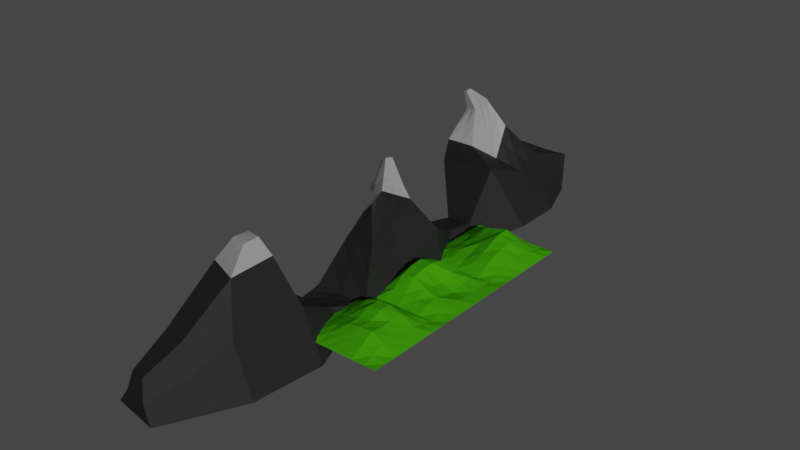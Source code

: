 # Source: hills.blend  (saved by Blender 3.0.42; exported with 4.5.12 LTS)
import bpy
from mathutils import Matrix  # noqa: F401  (used for matrix-valued properties, if any)

bpy.ops.wm.read_factory_settings(use_empty=True)
scene = bpy.context.scene
scene.name = 'Scene'

# ---- collections
col_collection = bpy.data.collections.new('Collection'); scene.collection.children.link(col_collection)

# ---- materials (node trees are filled in below, after node groups)
mat_material_001 = bpy.data.materials.new('Material.001')
mat_material_001.use_transparent_shadow = False
mat_material_001.preview_render_type = 'CUBE'
mat_material_001.diffuse_color = (0.1283, 0.8, 0.01011, 1.0)
mat_mountain = bpy.data.materials.new('Mountain')
mat_mountain.use_transparent_shadow = False
mat_snow = bpy.data.materials.new('Snow')
mat_snow.use_transparent_shadow = False

# ---- material node trees
mat_mountain.use_nodes = True; mat_mountain.node_tree.nodes.clear()
_N = mat_mountain.node_tree.nodes; _L = mat_mountain.node_tree.links
n0 = _N.new('ShaderNodeBsdfPrincipled'); n0.name = 'Principled BSDF'; n0.location = (10, 300)
n0.distribution = 'GGX'
n0.subsurface_method = 'RANDOM_WALK_SKIN'
n0.inputs[0].default_value = (0.03854, 0.03854, 0.03854, 1.0)
n0.inputs[2].default_value = 0.6543
n0.inputs[3].default_value = 1.45
n0.inputs[13].default_value = 0.4228
n0.inputs[27].default_value = (0.0, 0.0, 0.0, 1.0)
n0.inputs[28].default_value = 1.0
n1 = _N.new('ShaderNodeOutputMaterial'); n1.name = 'Material Output'; n1.location = (300, 300)
_L.new(n0.outputs[0], n1.inputs[0])
n1.is_active_output = True
mat_snow.use_nodes = True; mat_snow.node_tree.nodes.clear()
_N = mat_snow.node_tree.nodes; _L = mat_snow.node_tree.links
n0 = _N.new('ShaderNodeBsdfPrincipled'); n0.name = 'Principled BSDF'; n0.location = (10, 300)
n0.distribution = 'GGX'
n0.subsurface_method = 'RANDOM_WALK_SKIN'
n0.inputs[3].default_value = 1.45
n0.inputs[27].default_value = (0.0, 0.0, 0.0, 1.0)
n0.inputs[28].default_value = 1.0
n1 = _N.new('ShaderNodeOutputMaterial'); n1.name = 'Material Output'; n1.location = (300, 300)
_L.new(n0.outputs[0], n1.inputs[0])
n1.is_active_output = True

# ---- world
world_world = bpy.data.worlds.new('World'); scene.world = world_world
world_world.use_nodes = True; world_world.node_tree.nodes.clear()
_N = world_world.node_tree.nodes; _L = world_world.node_tree.links
n0 = _N.new('ShaderNodeOutputWorld'); n0.name = 'World Output'; n0.location = (300, 300)
n1 = _N.new('ShaderNodeBackground'); n1.name = 'Background'; n1.location = (10, 300)
n1.inputs[0].default_value = (0.05088, 0.05088, 0.05088, 1.0)
_L.new(n1.outputs[0], n0.inputs[0])
n0.is_active_output = True
world_world.color = (0.05088, 0.05088, 0.05088)
world_world.use_sun_shadow = False
world_world.sun_shadow_jitter_overblur = 0.0

# ---- lights
light_sun_001 = bpy.data.lights.new('Sun.001', 'SUN')
light_sun_001.transmission_factor = 0.0
light_sun_001.energy = 1.0
light_sun_001.shadow_soft_size = 0.125

# ---- meshes
me_landscape_036 = bpy.data.meshes.new('Landscape.036')
me_landscape_036.from_pydata([(-1.0, -1.0, 0.0), (-1.0, -0.7143, 0.0), (-1.0, -0.4286, 0.0), (-1.0, -0.1429, 0.0), (-1.0, 0.1429, 0.0), (-1.0, 0.4286, 0.0), (-1.0, 0.7143, 0.0), (-1.0, 1.0, 0.0), (-0.7143, -1.0, 0.0), (-0.7143, -0.7143, 0.03232), (-0.7143, -0.4286, 0.06978), (-0.7143, -0.1429, 0.08643), (-0.7143, 0.1429, 0.1198), (-0.7143, 0.4286, 0.1341), (-0.7143, 0.7143, 0.06316), (-0.7143, 1.0, 0.0), (-0.4286, -1.0, 0.0), (-0.4286, -0.7143, 0.08958), (-0.4286, -0.4286, 0.1685), (-0.4286, -0.1429, 0.2031), (-0.4286, 0.1429, 0.269), (-0.4286, 0.4286, 0.3178), (-0.4286, 0.7143, 0.1772), (-0.4286, 1.0, 0.0), (-0.1429, -1.0, 0.0), (-0.1429, -0.7143, 0.1301), (-0.1429, -0.4286, 0.2807), (-0.1429, -0.1429, 0.2936), (-0.1429, 0.1429, 0.4097), (-0.1429, 0.4286, 0.4034), (-0.1429, 0.7143, 0.2092), (-0.1429, 1.0, 0.0), (0.1429, -1.0, 0.0), (0.1429, -0.7143, 0.1552), (0.1429, -0.4286, 0.3279), (0.1429, -0.1429, 0.3134), (0.1429, 0.1429, 0.4226), (0.1429, 0.4286, 0.4097), (0.1429, 0.7143, 0.1862), (0.1429, 1.0, 0.0), (0.4286, -1.0, 0.0), (0.4286, -0.7143, 0.1681), (0.4286, -0.4286, 0.3413), (0.4286, -0.1429, 0.2966), (0.4286, 0.1429, 0.3025), (0.4286, 0.4286, 0.3272), (0.4286, 0.7143, 0.1456), (0.4286, 1.0, 0.0), (0.7143, -1.0, 0.0), (0.7143, -0.7143, 0.07504), (0.7143, -0.4286, 0.1763), (0.7143, -0.1429, 0.1609), (0.7143, 0.1429, 0.1431), (0.7143, 0.4286, 0.1418), (0.7143, 0.7143, 0.05642), (0.7143, 1.0, 0.0), (1.0, -1.0, 0.0), (1.0, -0.7143, 0.0), (1.0, -0.4286, 0.0), (1.0, -0.1429, 0.0), (1.0, 0.1429, 0.0), (1.0, 0.4286, 0.0), (1.0, 0.7143, 0.0), (1.0, 1.0, 0.0)], [], [(8, 9, 0), (9, 1, 0), (9, 10, 1), (10, 2, 1), (10, 11, 2), (11, 3, 2), (11, 12, 3), (12, 4, 3), (12, 13, 4), (13, 5, 4), (13, 14, 5), (14, 6, 5), (14, 15, 6), (15, 7, 6), (16, 17, 8), (17, 9, 8), (17, 18, 9), (18, 10, 9), (18, 19, 10), (19, 11, 10), (19, 20, 11), (20, 12, 11), (20, 21, 12), (21, 13, 12), (21, 22, 13), (22, 14, 13), (22, 23, 14), (23, 15, 14), (24, 25, 16), (25, 17, 16), (25, 26, 17), (26, 18, 17), (26, 27, 18), (27, 19, 18), (27, 28, 19), (28, 20, 19), (28, 29, 20), (29, 21, 20), (29, 30, 21), (30, 22, 21), (30, 31, 22), (31, 23, 22), (32, 33, 24), (33, 25, 24), (33, 34, 25), (34, 26, 25), (34, 35, 26), (35, 27, 26), (35, 36, 27), (36, 28, 27), (36, 37, 28), (37, 29, 28), (37, 38, 29), (38, 30, 29), (38, 39, 30), (39, 31, 30), (40, 41, 32), (41, 33, 32), (41, 42, 33), (42, 34, 33), (42, 43, 34), (43, 35, 34), (43, 44, 35), (44, 36, 35), (44, 45, 36), (45, 37, 36), (45, 46, 37), (46, 38, 37), (46, 47, 38), (47, 39, 38), (48, 49, 40), (49, 41, 40), (49, 50, 41), (50, 42, 41), (50, 51, 42), (51, 43, 42), (51, 52, 43), (52, 44, 43), (52, 53, 44), (53, 45, 44), (53, 54, 45), (54, 46, 45), (54, 55, 46), (55, 47, 46), (56, 57, 48), (57, 49, 48), (57, 58, 49), (58, 50, 49), (58, 59, 50), (59, 51, 50), (59, 60, 51), (60, 52, 51), (60, 61, 52), (61, 53, 52), (61, 62, 53), (62, 54, 53), (62, 63, 54), (63, 55, 54)])
_uv = me_landscape_036.uv_layers.new(name='UVMap')
_uv.uv.foreach_set('vector', [0.148, 0.00169, 0.1464, 0.1429, 0.007632, 0.0001367, 0.1464, 0.1429, 0.005192, 0.1405, 0.007632, 0.0001367, 0.1464, 0.1429, 0.1456, 0.2839, 0.005192, 0.1405, 0.1456, 0.2839, 0.001922, 0.2809, 0.005192, 0.1405, 0.1456, 0.2839, 0.1445, 0.4218, 0.001922, 0.2809, 0.1445, 0.4218, 9.931e-05, 0.421, 0.001922, 0.2809, 0.1445, 0.4218, 0.1488, 0.5589, 9.931e-05, 0.421, 0.1488, 0.5589, 0.000456, 0.5603, 9.931e-05, 0.421, 0.1488, 0.5589, 0.1546, 0.6945, 0.000456, 0.5603, 0.1546, 0.6945, 0.003843, 0.6983, 0.000456, 0.5603, 0.1546, 0.6945, 0.1464, 0.8349, 0.003843, 0.6983, 0.1464, 0.8349, 0.005152, 0.8354, 0.003843, 0.6983, 0.1464, 0.8349, 0.1397, 0.9757, 0.005152, 0.8354, 0.1397, 0.9757, 0.002303, 0.9728, 0.005152, 0.8354, 0.2884, 0.0007969, 0.2891, 0.1477, 0.148, 0.00169, 0.2891, 0.1477, 0.1464, 0.1429, 0.148, 0.00169, 0.2891, 0.1477, 0.2909, 0.2908, 0.1464, 0.1429, 0.2909, 0.2908, 0.1456, 0.2839, 0.1464, 0.1429, 0.2909, 0.2908, 0.2904, 0.4254, 0.1456, 0.2839, 0.2904, 0.4254, 0.1445, 0.4218, 0.1456, 0.2839, 0.2904, 0.4254, 0.2977, 0.5599, 0.1445, 0.4218, 0.2977, 0.5599, 0.1488, 0.5589, 0.1445, 0.4218, 0.2977, 0.5599, 0.3073, 0.6865, 0.1488, 0.5589, 0.3073, 0.6865, 0.1546, 0.6945, 0.1488, 0.5589, 0.3073, 0.6865, 0.2909, 0.826, 0.1546, 0.6945, 0.2909, 0.826, 0.1464, 0.8349, 0.1546, 0.6945, 0.2909, 0.826, 0.2758, 0.9827, 0.1464, 0.8349, 0.2758, 0.9827, 0.1397, 0.9757, 0.1464, 0.8349, 0.4291, 9.931e-05, 0.4285, 0.152, 0.2884, 0.0007969, 0.4285, 0.152, 0.2891, 0.1477, 0.2884, 0.0007969, 0.4285, 0.152, 0.4327, 0.302, 0.2891, 0.1477, 0.4327, 0.302, 0.2909, 0.2908, 0.2891, 0.1477, 0.4327, 0.302, 0.4281, 0.4306, 0.2909, 0.2908, 0.4281, 0.4306, 0.2904, 0.4254, 0.2909, 0.2908, 0.4281, 0.4306, 0.4341, 0.5644, 0.2904, 0.4254, 0.4341, 0.5644, 0.2977, 0.5599, 0.2904, 0.4254, 0.4341, 0.5644, 0.4314, 0.6814, 0.2977, 0.5599, 0.4314, 0.6814, 0.3073, 0.6865, 0.2977, 0.5599, 0.4314, 0.6814, 0.4218, 0.8291, 0.3073, 0.6865, 0.4218, 0.8291, 0.2909, 0.826, 0.3073, 0.6865, 0.4218, 0.8291, 0.4122, 0.9942, 0.2909, 0.826, 0.4122, 0.9942, 0.2758, 0.9827, 0.2909, 0.826, 0.5688, 0.003129, 0.5632, 0.1579, 0.4291, 9.931e-05, 0.5632, 0.1579, 0.4285, 0.152, 0.4291, 9.931e-05, 0.5632, 0.1579, 0.5609, 0.3087, 0.4285, 0.152, 0.5609, 0.3087, 0.4327, 0.302, 0.4285, 0.152, 0.5609, 0.3087, 0.5573, 0.4347, 0.4327, 0.302, 0.5573, 0.4347, 0.4281, 0.4306, 0.4327, 0.302, 0.5573, 0.4347, 0.5512, 0.565, 0.4281, 0.4306, 0.5512, 0.565, 0.4341, 0.5644, 0.4281, 0.4306, 0.5512, 0.565, 0.5479, 0.6818, 0.4341, 0.5644, 0.5479, 0.6818, 0.4314, 0.6814, 0.4341, 0.5644, 0.5479, 0.6818, 0.5517, 0.8383, 0.4314, 0.6814, 0.5517, 0.8383, 0.4218, 0.8291, 0.4314, 0.6814, 0.5517, 0.8383, 0.5503, 0.9999, 0.4218, 0.8291, 0.5503, 0.9999, 0.4122, 0.9942, 0.4218, 0.8291, 0.7071, 0.01136, 0.6961, 0.1675, 0.5688, 0.003129, 0.6961, 0.1675, 0.5632, 0.1579, 0.5688, 0.003129, 0.6961, 0.1675, 0.6816, 0.3113, 0.5632, 0.1579, 0.6816, 0.3113, 0.5609, 0.3087, 0.5632, 0.1579, 0.6816, 0.3113, 0.6851, 0.436, 0.5609, 0.3087, 0.6851, 0.436, 0.5573, 0.4347, 0.5609, 0.3087, 0.6851, 0.436, 0.6833, 0.5637, 0.5573, 0.4347, 0.6833, 0.5637, 0.5512, 0.565, 0.5573, 0.4347, 0.6833, 0.5637, 0.6725, 0.689, 0.5512, 0.565, 0.6725, 0.689, 0.5479, 0.6818, 0.5512, 0.565, 0.6725, 0.689, 0.6867, 0.8431, 0.5479, 0.6818, 0.6867, 0.8431, 0.5517, 0.8383, 0.5479, 0.6818, 0.6867, 0.8431, 0.6909, 0.9988, 0.5517, 0.8383, 0.6909, 0.9988, 0.5503, 0.9999, 0.5517, 0.8383, 0.844, 0.01821, 0.8372, 0.1603, 0.7071, 0.01136, 0.8372, 0.1603, 0.6961, 0.1675, 0.7071, 0.01136, 0.8372, 0.1603, 0.8241, 0.302, 0.6961, 0.1675, 0.8241, 0.302, 0.6816, 0.3113, 0.6961, 0.1675, 0.8241, 0.302, 0.8306, 0.4356, 0.6816, 0.3113, 0.8306, 0.4356, 0.6851, 0.436, 0.6816, 0.3113, 0.8306, 0.4356, 0.8332, 0.5691, 0.6851, 0.436, 0.8332, 0.5691, 0.6833, 0.5637, 0.6851, 0.436, 0.8332, 0.5691, 0.8273, 0.7044, 0.6833, 0.5637, 0.8273, 0.7044, 0.6725, 0.689, 0.6833, 0.5637, 0.8273, 0.7044, 0.8323, 0.8502, 0.6725, 0.689, 0.8323, 0.8502, 0.6867, 0.8431, 0.6725, 0.689, 0.8323, 0.8502, 0.8324, 0.9938, 0.6867, 0.8431, 0.8324, 0.9938, 0.6909, 0.9988, 0.6867, 0.8431, 0.9816, 0.02038, 0.9795, 0.1581, 0.844, 0.01821, 0.9795, 0.1581, 0.8372, 0.1603, 0.844, 0.01821, 0.9795, 0.1581, 0.982, 0.295, 0.8372, 0.1603, 0.982, 0.295, 0.8241, 0.302, 0.8372, 0.1603, 0.982, 0.295, 0.9865, 0.4333, 0.8241, 0.302, 0.9865, 0.4333, 0.8306, 0.4356, 0.8241, 0.302, 0.9865, 0.4333, 0.9865, 0.5719, 0.8306, 0.4356, 0.9865, 0.5719, 0.8332, 0.5691, 0.8306, 0.4356, 0.9865, 0.5719, 0.9826, 0.7118, 0.8332, 0.5691, 0.9826, 0.7118, 0.8273, 0.7044, 0.8332, 0.5691, 0.9826, 0.7118, 0.9756, 0.8527, 0.8273, 0.7044, 0.9756, 0.8527, 0.8323, 0.8502, 0.8273, 0.7044, 0.9756, 0.8527, 0.9732, 0.9935, 0.8323, 0.8502, 0.9732, 0.9935, 0.8324, 0.9938, 0.8323, 0.8502])
me_landscape_036.materials.append(mat_material_001)
me_landscape_036.use_remesh_fix_poles = True
me_landscape_036.use_remesh_preserve_attributes = False
me_landscape_036.update()
me_landscape_037 = bpy.data.meshes.new('Landscape.037')
me_landscape_037.from_pydata([(-1.0, -1.0, 0.0), (-1.0, -0.7143, 0.0), (-1.0, -0.4286, 0.0), (-1.0, -0.1429, 0.0), (-1.0, 0.1429, 0.0), (-1.0, 0.4286, 0.0), (-1.0, 0.7143, 0.0), (-1.0, 1.0, 0.0), (-0.7143, -1.0, 0.0), (-0.7143, -0.7143, 0.07224), (-0.7143, -0.4286, 0.1724), (-0.7143, -0.1429, 0.1707), (-0.7143, 0.1429, 0.1918), (-0.7143, 0.4286, 0.2485), (-0.7143, 0.7143, 0.0743), (-0.7143, 1.0, 0.0), (-0.4286, -1.0, 0.0), (-0.4286, -0.7143, 0.1953), (-0.4286, -0.4286, 0.4166), (-0.4286, -0.1429, 0.5015), (-0.4286, 0.1429, 0.5177), (-0.4286, 0.4286, 0.3999), (-0.4286, 0.7143, 0.1759), (-0.4286, 1.0, 0.0), (-0.1429, -1.0, 0.0), (-0.1429, -0.7143, 0.1896), (-0.1429, -0.4286, 0.4423), (-0.1429, -0.1429, 0.5091), (-0.1429, 0.1429, 0.5197), (-0.1429, 0.4286, 0.4422), (-0.1429, 0.7143, 0.1903), (-0.1429, 1.0, 0.0), (0.1429, -1.0, 0.0), (0.1429, -0.7143, 0.1435), (0.1429, -0.4286, 0.2869), (0.1429, -0.1429, 0.2082), (0.1429, 0.1429, 0.158), (0.1429, 0.4286, 0.2854), (0.1429, 0.7143, 0.1903), (0.1429, 1.0, 0.0), (0.4286, -1.0, 0.0), (0.4286, -0.7143, 0.1426), (0.4286, -0.4286, 0.1868), (0.4286, -0.1429, 0.09697), (0.4286, 0.1429, 0.03575), (0.4286, 0.4286, 0.1034), (0.4286, 0.7143, 0.1215), (0.4286, 1.0, 0.0), (0.7143, -1.0, 0.0), (0.7143, -0.7143, 0.05709), (0.7143, -0.4286, 0.1052), (0.7143, -0.1429, 0.1045), (0.7143, 0.1429, 0.04343), (0.7143, 0.4286, 0.03285), (0.7143, 0.7143, 0.03697), (0.7143, 1.0, 0.0), (1.0, -1.0, 0.0), (1.0, -0.7143, 0.0), (1.0, -0.4286, 0.0), (1.0, -0.1429, 0.0), (1.0, 0.1429, 0.0), (1.0, 0.4286, 0.0), (1.0, 0.7143, 0.0), (1.0, 1.0, 0.0)], [], [(8, 9, 0), (9, 1, 0), (9, 10, 1), (10, 2, 1), (10, 11, 2), (11, 3, 2), (11, 12, 3), (12, 4, 3), (12, 13, 4), (13, 5, 4), (13, 14, 5), (14, 6, 5), (14, 15, 6), (15, 7, 6), (16, 17, 8), (17, 9, 8), (17, 18, 9), (18, 10, 9), (18, 19, 10), (19, 11, 10), (19, 20, 11), (20, 12, 11), (20, 21, 12), (21, 13, 12), (21, 22, 13), (22, 14, 13), (22, 23, 14), (23, 15, 14), (24, 25, 16), (25, 17, 16), (25, 26, 17), (26, 18, 17), (26, 27, 18), (27, 19, 18), (27, 28, 19), (28, 20, 19), (28, 29, 20), (29, 21, 20), (29, 30, 21), (30, 22, 21), (30, 31, 22), (31, 23, 22), (32, 33, 24), (33, 25, 24), (33, 34, 25), (34, 26, 25), (34, 35, 26), (35, 27, 26), (35, 36, 27), (36, 28, 27), (36, 37, 28), (37, 29, 28), (37, 38, 29), (38, 30, 29), (38, 39, 30), (39, 31, 30), (40, 41, 32), (41, 33, 32), (41, 42, 33), (42, 34, 33), (42, 43, 34), (43, 35, 34), (43, 44, 35), (44, 36, 35), (44, 45, 36), (45, 37, 36), (45, 46, 37), (46, 38, 37), (46, 47, 38), (47, 39, 38), (48, 49, 40), (49, 41, 40), (49, 50, 41), (50, 42, 41), (50, 51, 42), (51, 43, 42), (51, 52, 43), (52, 44, 43), (52, 53, 44), (53, 45, 44), (53, 54, 45), (54, 46, 45), (54, 55, 46), (55, 47, 46), (56, 57, 48), (57, 49, 48), (57, 58, 49), (58, 50, 49), (58, 59, 50), (59, 51, 50), (59, 60, 51), (60, 52, 51), (60, 61, 52), (61, 53, 52), (61, 62, 53), (62, 54, 53), (62, 63, 54), (63, 55, 54)])
_uv = me_landscape_037.uv_layers.new(name='UVMap')
_uv.uv.foreach_set('vector', [0.1685, 0.004228, 0.1643, 0.1478, 0.02871, 0.0001323, 0.1643, 0.1478, 0.0204, 0.1396, 0.02871, 0.0001323, 0.1643, 0.1478, 0.1668, 0.2934, 0.0204, 0.1396, 0.1668, 0.2934, 0.006801, 0.2798, 0.0204, 0.1396, 0.1668, 0.2934, 0.1548, 0.4227, 0.006801, 0.2798, 0.1548, 0.4227, 9.861e-05, 0.42, 0.006801, 0.2798, 0.1548, 0.4227, 0.1614, 0.5483, 9.861e-05, 0.42, 0.1614, 0.5483, 0.004078, 0.5573, 9.861e-05, 0.42, 0.1614, 0.5483, 0.1855, 0.6717, 0.004078, 0.5573, 0.1855, 0.6717, 0.01646, 0.6924, 0.004078, 0.5573, 0.1855, 0.6717, 0.163, 0.8214, 0.01646, 0.6924, 0.163, 0.8214, 0.0224, 0.8271, 0.01646, 0.6924, 0.163, 0.8214, 0.16, 0.9627, 0.0224, 0.8271, 0.16, 0.9627, 0.02338, 0.9637, 0.0224, 0.8271, 0.3085, 9.861e-05, 0.313, 0.1652, 0.1685, 0.004228, 0.313, 0.1652, 0.1643, 0.1478, 0.1685, 0.004228, 0.313, 0.1652, 0.3277, 0.3209, 0.1643, 0.1478, 0.3277, 0.3209, 0.1668, 0.2934, 0.1643, 0.1478, 0.3277, 0.3209, 0.3309, 0.4344, 0.1668, 0.2934, 0.3309, 0.4344, 0.1548, 0.4227, 0.1668, 0.2934, 0.3309, 0.4344, 0.3304, 0.5388, 0.1548, 0.4227, 0.3304, 0.5388, 0.1614, 0.5483, 0.1548, 0.4227, 0.3304, 0.5388, 0.3183, 0.6544, 0.1614, 0.5483, 0.3183, 0.6544, 0.1855, 0.6717, 0.1614, 0.5483, 0.3183, 0.6544, 0.3046, 0.8097, 0.1855, 0.6717, 0.3046, 0.8097, 0.163, 0.8214, 0.1855, 0.6717, 0.3046, 0.8097, 0.2959, 0.9665, 0.163, 0.8214, 0.2959, 0.9665, 0.16, 0.9627, 0.163, 0.8214, 0.4463, 0.0004169, 0.4454, 0.1616, 0.3085, 9.861e-05, 0.4454, 0.1616, 0.313, 0.1652, 0.3085, 9.861e-05, 0.4454, 0.1616, 0.4402, 0.3221, 0.313, 0.1652, 0.4402, 0.3221, 0.3277, 0.3209, 0.313, 0.1652, 0.4402, 0.3221, 0.436, 0.4338, 0.3277, 0.3209, 0.436, 0.4338, 0.3309, 0.4344, 0.3277, 0.3209, 0.436, 0.4338, 0.4335, 0.5393, 0.3309, 0.4344, 0.4335, 0.5393, 0.3304, 0.5388, 0.3309, 0.4344, 0.4335, 0.5393, 0.4331, 0.6503, 0.3304, 0.5388, 0.4331, 0.6503, 0.3183, 0.6544, 0.3304, 0.5388, 0.4331, 0.6503, 0.4347, 0.8111, 0.3183, 0.6544, 0.4347, 0.8111, 0.3046, 0.8097, 0.3183, 0.6544, 0.4347, 0.8111, 0.433, 0.9727, 0.3046, 0.8097, 0.433, 0.9727, 0.2959, 0.9665, 0.3046, 0.8097, 0.5818, 0.003046, 0.5789, 0.154, 0.4463, 0.0004169, 0.5789, 0.154, 0.4454, 0.1616, 0.4463, 0.0004169, 0.5789, 0.154, 0.5737, 0.3002, 0.4454, 0.1616, 0.5737, 0.3002, 0.4402, 0.3221, 0.4454, 0.1616, 0.5737, 0.3002, 0.5985, 0.4267, 0.4402, 0.3221, 0.5985, 0.4267, 0.436, 0.4338, 0.4402, 0.3221, 0.5985, 0.4267, 0.6085, 0.5441, 0.436, 0.4338, 0.6085, 0.5441, 0.4335, 0.5393, 0.436, 0.4338, 0.6085, 0.5441, 0.5673, 0.6681, 0.4335, 0.5393, 0.5673, 0.6681, 0.4331, 0.6503, 0.4335, 0.5393, 0.5673, 0.6681, 0.5683, 0.8063, 0.4331, 0.6503, 0.5683, 0.8063, 0.4347, 0.8111, 0.4331, 0.6503, 0.5683, 0.8063, 0.5732, 0.9721, 0.4347, 0.8111, 0.5732, 0.9721, 0.433, 0.9727, 0.4347, 0.8111, 0.7171, 0.007185, 0.7112, 0.1556, 0.5818, 0.003046, 0.7112, 0.1556, 0.5789, 0.154, 0.5818, 0.003046, 0.7112, 0.1556, 0.7117, 0.2897, 0.5789, 0.154, 0.7117, 0.2897, 0.5737, 0.3002, 0.5789, 0.154, 0.7117, 0.2897, 0.7291, 0.4231, 0.5737, 0.3002, 0.7291, 0.4231, 0.5985, 0.4267, 0.5737, 0.3002, 0.7291, 0.4231, 0.7358, 0.5477, 0.5985, 0.4267, 0.7358, 0.5477, 0.6085, 0.5441, 0.5985, 0.4267, 0.7358, 0.5477, 0.7209, 0.6783, 0.6085, 0.5441, 0.7209, 0.6783, 0.5673, 0.6681, 0.6085, 0.5441, 0.7209, 0.6783, 0.7095, 0.8147, 0.5673, 0.6681, 0.7095, 0.8147, 0.5683, 0.8063, 0.5673, 0.6681, 0.7095, 0.8147, 0.7135, 0.9668, 0.5683, 0.8063, 0.7135, 0.9668, 0.5732, 0.9721, 0.5683, 0.8063, 0.851, 0.008789, 0.8498, 0.1461, 0.7171, 0.007185, 0.8498, 0.1461, 0.7112, 0.1556, 0.7171, 0.007185, 0.8498, 0.1461, 0.85, 0.2821, 0.7112, 0.1556, 0.85, 0.2821, 0.7117, 0.2897, 0.7112, 0.1556, 0.85, 0.2821, 0.8558, 0.4128, 0.7117, 0.2897, 0.8558, 0.4128, 0.7291, 0.4231, 0.7117, 0.2897, 0.8558, 0.4128, 0.8629, 0.5467, 0.7291, 0.4231, 0.8629, 0.5467, 0.7358, 0.5477, 0.7291, 0.4231, 0.8629, 0.5467, 0.8605, 0.6829, 0.7358, 0.5477, 0.8605, 0.6829, 0.7209, 0.6783, 0.7358, 0.5477, 0.8605, 0.6829, 0.8556, 0.822, 0.7209, 0.6783, 0.8556, 0.822, 0.7095, 0.8147, 0.7209, 0.6783, 0.8556, 0.822, 0.8536, 0.9633, 0.7095, 0.8147, 0.8536, 0.9633, 0.7135, 0.9668, 0.7095, 0.8147, 0.9854, 0.007153, 0.987, 0.1416, 0.851, 0.008789, 0.987, 0.1416, 0.8498, 0.1461, 0.851, 0.008789, 0.987, 0.1416, 0.9919, 0.2754, 0.8498, 0.1461, 0.9919, 0.2754, 0.85, 0.2821, 0.8498, 0.1461, 0.9919, 0.2754, 0.9976, 0.4093, 0.85, 0.2821, 0.9976, 0.4093, 0.8558, 0.4128, 0.85, 0.2821, 0.9976, 0.4093, 0.9999, 0.5458, 0.8558, 0.4128, 0.9999, 0.5458, 0.8629, 0.5467, 0.8558, 0.4128, 0.9999, 0.5458, 0.9999, 0.6853, 0.8629, 0.5467, 0.9999, 0.6853, 0.8605, 0.6829, 0.8629, 0.5467, 0.9999, 0.6853, 0.9968, 0.8256, 0.8605, 0.6829, 0.9968, 0.8256, 0.8556, 0.822, 0.8605, 0.6829, 0.9968, 0.8256, 0.9935, 0.9654, 0.8556, 0.822, 0.9935, 0.9654, 0.8536, 0.9633, 0.8556, 0.822])
me_landscape_037.materials.append(mat_material_001)
me_landscape_037.use_remesh_fix_poles = True
me_landscape_037.use_remesh_preserve_attributes = False
me_landscape_037.update()
me_landscape_038 = bpy.data.meshes.new('Landscape.038')
me_landscape_038.from_pydata([(-1.0, -1.0, 0.0), (-1.0, -0.7143, 0.0), (-1.0, -0.4286, 0.0), (-1.0, -0.1429, 0.0), (-1.0, 0.1429, 0.0), (-1.0, 0.4286, 0.0), (-1.0, 0.7143, 0.0), (-1.0, 1.0, 0.0), (-0.7143, -1.0, 0.0), (-0.7143, -0.7143, 0.04431), (-0.7143, -0.4286, 0.08997), (-0.7143, -0.1429, 0.07394), (-0.7143, 0.1429, 0.08832), (-0.7143, 0.4286, 0.1259), (-0.7143, 0.7143, 0.07996), (-0.7143, 1.0, 0.0), (-0.4286, -1.0, 0.0), (-0.4286, -0.7143, 0.1074), (-0.4286, -0.4286, 0.1743), (-0.4286, -0.1429, 0.1693), (-0.4286, 0.1429, 0.2415), (-0.4286, 0.4286, 0.3324), (-0.4286, 0.7143, 0.2074), (-0.4286, 1.0, 0.0), (-0.1429, -1.0, 0.0), (-0.1429, -0.7143, 0.1204), (-0.1429, -0.4286, 0.1869), (-0.1429, -0.1429, 0.3017), (-0.1429, 0.1429, 0.3462), (-0.1429, 0.4286, 0.4172), (-0.1429, 0.7143, 0.233), (-0.1429, 1.0, 0.0), (0.1429, -1.0, 0.0), (0.1429, -0.7143, 0.1762), (0.1429, -0.4286, 0.2797), (0.1429, -0.1429, 0.3953), (0.1429, 0.1429, 0.4842), (0.1429, 0.4286, 0.4841), (0.1429, 0.7143, 0.2369), (0.1429, 1.0, 0.0), (0.4286, -1.0, 0.0), (0.4286, -0.7143, 0.1734), (0.4286, -0.4286, 0.2868), (0.4286, -0.1429, 0.3436), (0.4286, 0.1429, 0.3945), (0.4286, 0.4286, 0.3161), (0.4286, 0.7143, 0.173), (0.4286, 1.0, 0.0), (0.7143, -1.0, 0.0), (0.7143, -0.7143, 0.06282), (0.7143, -0.4286, 0.134), (0.7143, -0.1429, 0.1857), (0.7143, 0.1429, 0.1694), (0.7143, 0.4286, 0.1479), (0.7143, 0.7143, 0.07111), (0.7143, 1.0, 0.0), (1.0, -1.0, 0.0), (1.0, -0.7143, 0.0), (1.0, -0.4286, 0.0), (1.0, -0.1429, 0.0), (1.0, 0.1429, 0.0), (1.0, 0.4286, 0.0), (1.0, 0.7143, 0.0), (1.0, 1.0, 0.0)], [], [(8, 9, 0), (9, 1, 0), (9, 10, 1), (10, 2, 1), (10, 11, 2), (11, 3, 2), (11, 12, 3), (12, 4, 3), (12, 13, 4), (13, 5, 4), (13, 14, 5), (14, 6, 5), (14, 15, 6), (15, 7, 6), (16, 17, 8), (17, 9, 8), (17, 18, 9), (18, 10, 9), (18, 19, 10), (19, 11, 10), (19, 20, 11), (20, 12, 11), (20, 21, 12), (21, 13, 12), (21, 22, 13), (22, 14, 13), (22, 23, 14), (23, 15, 14), (24, 25, 16), (25, 17, 16), (25, 26, 17), (26, 18, 17), (26, 27, 18), (27, 19, 18), (27, 28, 19), (28, 20, 19), (28, 29, 20), (29, 21, 20), (29, 30, 21), (30, 22, 21), (30, 31, 22), (31, 23, 22), (32, 33, 24), (33, 25, 24), (33, 34, 25), (34, 26, 25), (34, 35, 26), (35, 27, 26), (35, 36, 27), (36, 28, 27), (36, 37, 28), (37, 29, 28), (37, 38, 29), (38, 30, 29), (38, 39, 30), (39, 31, 30), (40, 41, 32), (41, 33, 32), (41, 42, 33), (42, 34, 33), (42, 43, 34), (43, 35, 34), (43, 44, 35), (44, 36, 35), (44, 45, 36), (45, 37, 36), (45, 46, 37), (46, 38, 37), (46, 47, 38), (47, 39, 38), (48, 49, 40), (49, 41, 40), (49, 50, 41), (50, 42, 41), (50, 51, 42), (51, 43, 42), (51, 52, 43), (52, 44, 43), (52, 53, 44), (53, 45, 44), (53, 54, 45), (54, 46, 45), (54, 55, 46), (55, 47, 46), (56, 57, 48), (57, 49, 48), (57, 58, 49), (58, 50, 49), (58, 59, 50), (59, 51, 50), (59, 60, 51), (60, 52, 51), (60, 61, 52), (61, 53, 52), (61, 62, 53), (62, 54, 53), (62, 63, 54), (63, 55, 54)])
_uv = me_landscape_038.uv_layers.new(name='UVMap')
_uv.uv.foreach_set('vector', [0.9973, 0.1447, 0.8546, 0.1447, 0.997, 0.003289, 0.8546, 0.1447, 0.8556, 0.00202, 0.997, 0.003289, 0.8546, 0.1447, 0.7131, 0.147, 0.8556, 0.00202, 0.7131, 0.147, 0.7142, 9.996e-05, 0.8556, 0.00202, 0.7131, 0.147, 0.5747, 0.1438, 0.7142, 9.996e-05, 0.5747, 0.1438, 0.5731, 0.0004508, 0.7142, 9.996e-05, 0.5747, 0.1438, 0.4384, 0.1479, 0.5731, 0.0004508, 0.4384, 0.1479, 0.4329, 0.004366, 0.5731, 0.0004508, 0.4384, 0.1479, 0.3015, 0.161, 0.4329, 0.004366, 0.3015, 0.161, 0.2944, 0.01097, 0.4329, 0.004366, 0.3015, 0.161, 0.1621, 0.1612, 0.2944, 0.01097, 0.1621, 0.1612, 0.1566, 0.01714, 0.2944, 0.01097, 0.1621, 0.1612, 0.01856, 0.1557, 0.1566, 0.01714, 0.01856, 0.1557, 0.01834, 0.01736, 0.1566, 0.01714, 0.9996, 0.2861, 0.8503, 0.2877, 0.9973, 0.1447, 0.8503, 0.2877, 0.8546, 0.1447, 0.9973, 0.1447, 0.8503, 0.2877, 0.7093, 0.2903, 0.8546, 0.1447, 0.7093, 0.2903, 0.7131, 0.147, 0.8546, 0.1447, 0.7093, 0.2903, 0.5757, 0.2858, 0.7131, 0.147, 0.5757, 0.2858, 0.5747, 0.1438, 0.7131, 0.147, 0.5757, 0.2858, 0.4418, 0.2982, 0.5747, 0.1438, 0.4418, 0.2982, 0.4384, 0.1479, 0.5747, 0.1438, 0.4418, 0.2982, 0.3121, 0.3193, 0.4384, 0.1479, 0.3121, 0.3193, 0.3015, 0.161, 0.4384, 0.1479, 0.3121, 0.3193, 0.1768, 0.307, 0.3015, 0.161, 0.1768, 0.307, 0.1621, 0.1612, 0.3015, 0.161, 0.1768, 0.307, 0.01268, 0.2924, 0.1621, 0.1612, 0.01268, 0.2924, 0.01856, 0.1557, 0.1621, 0.1612, 0.9996, 0.4267, 0.849, 0.4259, 0.9996, 0.2861, 0.849, 0.4259, 0.8503, 0.2877, 0.9996, 0.2861, 0.849, 0.4259, 0.7111, 0.4241, 0.8503, 0.2877, 0.7111, 0.4241, 0.7093, 0.2903, 0.8503, 0.2877, 0.7111, 0.4241, 0.571, 0.429, 0.7093, 0.2903, 0.571, 0.429, 0.5757, 0.2858, 0.7093, 0.2903, 0.571, 0.429, 0.4436, 0.4313, 0.5757, 0.2858, 0.4436, 0.4313, 0.4418, 0.2982, 0.5757, 0.2858, 0.4436, 0.4313, 0.3207, 0.4433, 0.4418, 0.2982, 0.3207, 0.4433, 0.3121, 0.3193, 0.4418, 0.2982, 0.3207, 0.4433, 0.1752, 0.4369, 0.3121, 0.3193, 0.1752, 0.4369, 0.1768, 0.307, 0.3121, 0.3193, 0.1752, 0.4369, 0.002851, 0.43, 0.1768, 0.307, 0.002851, 0.43, 0.01268, 0.2924, 0.1768, 0.307, 0.9983, 0.5667, 0.838, 0.5633, 0.9996, 0.4267, 0.838, 0.5633, 0.849, 0.4259, 0.9996, 0.4267, 0.838, 0.5633, 0.6978, 0.5613, 0.849, 0.4259, 0.6978, 0.5613, 0.7111, 0.4241, 0.849, 0.4259, 0.6978, 0.5613, 0.5615, 0.5616, 0.7111, 0.4241, 0.5615, 0.5616, 0.571, 0.429, 0.7111, 0.4241, 0.5615, 0.5616, 0.439, 0.5615, 0.571, 0.429, 0.439, 0.5615, 0.4436, 0.4313, 0.571, 0.429, 0.439, 0.5615, 0.3309, 0.5567, 0.4436, 0.4313, 0.3309, 0.5567, 0.3207, 0.4433, 0.4436, 0.4313, 0.3309, 0.5567, 0.1759, 0.5648, 0.3207, 0.4433, 0.1759, 0.5648, 0.1752, 0.4369, 0.3207, 0.4433, 0.1759, 0.5648, 9.996e-05, 0.5691, 0.1752, 0.4369, 9.996e-05, 0.5691, 0.002851, 0.43, 0.1752, 0.4369, 0.9922, 0.7052, 0.8345, 0.6965, 0.9983, 0.5667, 0.8345, 0.6965, 0.838, 0.5633, 0.9983, 0.5667, 0.8345, 0.6965, 0.6946, 0.6899, 0.838, 0.5633, 0.6946, 0.6899, 0.6978, 0.5613, 0.838, 0.5633, 0.6946, 0.6899, 0.5654, 0.6871, 0.6978, 0.5613, 0.5654, 0.6871, 0.5615, 0.5616, 0.6978, 0.5613, 0.5654, 0.6871, 0.4418, 0.6809, 0.5615, 0.5616, 0.4418, 0.6809, 0.439, 0.5615, 0.5615, 0.5616, 0.4418, 0.6809, 0.3163, 0.6902, 0.439, 0.5615, 0.3163, 0.6902, 0.3309, 0.5567, 0.439, 0.5615, 0.3163, 0.6902, 0.1688, 0.7024, 0.3309, 0.5567, 0.1688, 0.7024, 0.1759, 0.5648, 0.3309, 0.5567, 0.1688, 0.7024, 0.005866, 0.7111, 0.1759, 0.5648, 0.005866, 0.7111, 9.996e-05, 0.5691, 0.1759, 0.5648, 0.99, 0.8422, 0.8487, 0.8407, 0.9922, 0.7052, 0.8487, 0.8407, 0.8345, 0.6965, 0.9922, 0.7052, 0.8487, 0.8407, 0.708, 0.8379, 0.8345, 0.6965, 0.708, 0.8379, 0.6946, 0.6899, 0.8345, 0.6965, 0.708, 0.8379, 0.5724, 0.8342, 0.6946, 0.6899, 0.5724, 0.8342, 0.5654, 0.6871, 0.6946, 0.6899, 0.5724, 0.8342, 0.4404, 0.8412, 0.5654, 0.6871, 0.4404, 0.8412, 0.4418, 0.6809, 0.5654, 0.6871, 0.4404, 0.8412, 0.3049, 0.8429, 0.4418, 0.6809, 0.3049, 0.8429, 0.3163, 0.6902, 0.4418, 0.6809, 0.3049, 0.8429, 0.1605, 0.85, 0.3163, 0.6902, 0.1605, 0.85, 0.1688, 0.7024, 0.3163, 0.6902, 0.1605, 0.85, 0.01479, 0.8529, 0.1688, 0.7024, 0.01479, 0.8529, 0.005866, 0.7111, 0.1688, 0.7024, 0.9918, 0.98, 0.8541, 0.9818, 0.99, 0.8422, 0.8541, 0.9818, 0.8487, 0.8407, 0.99, 0.8422, 0.8541, 0.9818, 0.7172, 0.9876, 0.8487, 0.8407, 0.7172, 0.9876, 0.708, 0.8379, 0.8487, 0.8407, 0.7172, 0.9876, 0.58, 0.9952, 0.708, 0.8379, 0.58, 0.9952, 0.5724, 0.8342, 0.708, 0.8379, 0.58, 0.9952, 0.4417, 0.9999, 0.5724, 0.8342, 0.4417, 0.9999, 0.4404, 0.8412, 0.5724, 0.8342, 0.4417, 0.9999, 0.3013, 0.9996, 0.4404, 0.8412, 0.3013, 0.9996, 0.3049, 0.8429, 0.4404, 0.8412, 0.3013, 0.9996, 0.1595, 0.9955, 0.3049, 0.8429, 0.1595, 0.9955, 0.1605, 0.85, 0.3049, 0.8429, 0.1595, 0.9955, 0.01784, 0.9944, 0.1605, 0.85, 0.01784, 0.9944, 0.01479, 0.8529, 0.1605, 0.85])
me_landscape_038.materials.append(mat_material_001)
me_landscape_038.use_remesh_fix_poles = True
me_landscape_038.use_remesh_preserve_attributes = False
me_landscape_038.update()
me_cube_002 = bpy.data.meshes.new('Cube.002')
me_cube_002.from_pydata([(-6.192, -11.86, -5.175), (-5.0, -5.0, 5.0), (-12.58, 13.51, 0.947), (-7.25, 9.808, 8.811), (9.582, -10.55, -6.393), (6.199, -5.425, 7.305), (8.528, 12.91, 3.606), (1.726, 10.08, 12.61), (-12.27, 12.11, -11.81), (-12.27, -12.27, -11.81), (12.27, 12.11, -11.81), (12.27, -12.27, -11.81), (-1.513, -1.513, 13.96), (-1.032, 0.7756, 16.9), (2.047, 0.9067, 20.01), (1.513, -1.513, 17.13), (2.592, 23.22, -4.595), (-6.058, 23.6, -4.979), (4.612, 21.69, -11.93), (-5.181, 21.69, -11.93), (-7.025, -16.11, -7.103), (5.582, -17.42, -4.288), (-11.95, -15.9, -15.48), (11.87, -18.38, -10.16), (-10.01, 6.949, 14.09), (1.102, 8.461, 17.5), (-3.794, 3.662, 18.95), (-0.7139, 3.794, 22.07), (1.102, 8.461, 17.5), (-0.7139, 3.794, 22.07), (-6.644, 7.833, 23.57), (-3.445, 8.737, 24.96), (-4.489, 6.868, 24.72), (-3.558, 6.79, 25.69), (2.542, 30.16, -6.297), (-6.081, 30.33, -7.151), (5.051, 31.48, -13.52), (-4.709, 31.12, -14.23), (2.14, 38.2, 8.195), (-17.26, 38.65, 5.947), (12.05, 41.69, -10.81), (-13.65, 40.73, -12.7), (0.8274, 56.63, 5.028), (-18.21, 57.28, 8.927), (11.78, 53.54, -10.98), (-13.91, 52.58, -12.87), (-9.118, 42.35, 23.91), (-12.98, 43.04, 22.98), (-10.85, 48.2, 24.91), (-12.84, 46.51, 23.07), (2.202, 69.43, -1.257), (-8.194, 69.63, -2.287), (5.226, 65.58, -11.8), (-6.539, 65.14, -12.67), (-14.76, 53.81, 15.87), (-4.968, 50.42, 15.97), (-15.62, 38.82, 13.6), (-6.696, 39.21, 13.41), (-12.52, 42.23, 29.37), (-13.83, 42.46, 29.05), (-12.63, 43.61, 29.71), (-13.87, 43.87, 29.25), (-12.71, -21.65, -0.7172), (6.419, -25.13, 1.143), (-23.97, -20.96, -14.8), (16.31, -27.54, -11.29), (-15.12, -37.49, -0.9752), (4.009, -40.97, 0.885), (-26.38, -36.8, -15.06), (13.9, -43.38, -11.55), (-9.777, -25.66, 14.69), (0.0172, -27.72, 15.79), (-10.42, -35.09, 15.35), (-0.6408, -37.49, 14.99), (-12.23, -48.7, -6.389), (0.8367, -50.7, -5.322), (-18.68, -48.3, -14.47), (6.508, -52.08, -12.45), (-10.75, -46.92, 2.836), (-3.046, -48.3, 2.633), (-11.34, -56.46, -8.868), (-2.705, -57.78, -8.163), (-15.61, -56.2, -14.21), (1.044, -58.69, -12.88), (-9.854, -55.52, -2.988), (-4.757, -56.3, -2.571), (-5.874, -29.43, 21.98), (-1.048, -30.17, 22.37), (-6.104, -32.82, 22.21), (-1.284, -33.68, 22.09), (-16.14, 46.59, -12.78), (11.91, 47.55, -10.89), (4.505, 48.78, 2.727), (-20.09, 47.86, 7.42), (-9.351, 44.06, 24.1), (-12.91, 44.75, 23.03), (-3.989, 46.23, 6.552), (-15.19, 46.23, 14.72), (-12.57, 42.91, 29.54), (-13.85, 43.16, 29.15)], [], [(0, 1, 3, 2), (2, 3, 7, 6), (6, 7, 5, 4), (4, 5, 1, 0), (8, 2, 17, 19), (3, 1, 12, 13), (8, 10, 11, 9), (0, 2, 8, 9), (6, 4, 11, 10), (9, 11, 23, 22), (14, 13, 12, 15), (1, 5, 15, 12), (7, 3, 24, 25), (5, 7, 14, 15), (17, 16, 34, 35), (2, 6, 16, 17), (10, 8, 19, 18), (6, 10, 18, 16), (23, 21, 63, 65), (0, 9, 22, 20), (4, 0, 20, 21), (11, 4, 21, 23), (24, 26, 32, 30), (14, 7, 25, 27), (3, 13, 26, 24), (13, 14, 27, 26), (27, 25, 28, 29), (31, 30, 32, 33), (25, 24, 30, 31), (27, 25, 31, 33), (26, 27, 33, 32), (37, 35, 39, 41), (19, 17, 35, 37), (18, 19, 37, 36), (16, 18, 36, 34), (91, 90, 45, 44), (36, 37, 41, 40), (34, 36, 40, 38), (35, 34, 38, 39), (42, 44, 52, 50), (92, 91, 44, 42), (55, 54, 49, 48), (90, 93, 43, 45), (47, 46, 58, 59), (97, 56, 47, 95), (56, 57, 46, 47), (96, 55, 48, 94), (51, 50, 52, 53), (43, 42, 50, 51), (45, 43, 51, 53), (44, 45, 53, 52), (92, 42, 55, 96), (39, 38, 57, 56), (93, 39, 56, 97), (42, 43, 54, 55), (99, 98, 60, 61), (95, 47, 59, 99), (48, 49, 61, 60), (94, 48, 60, 98), (65, 63, 67, 69), (22, 23, 65, 64), (20, 22, 64, 62), (21, 20, 62, 63), (66, 68, 76, 74), (64, 65, 69, 68), (62, 64, 68, 66), (67, 63, 71, 73), (70, 72, 88, 86), (67, 73, 79, 75), (62, 66, 72, 70), (63, 62, 70, 71), (78, 74, 80, 84), (76, 77, 83, 82), (73, 72, 78, 79), (72, 66, 74, 78), (69, 67, 75, 77), (68, 69, 77, 76), (81, 80, 82, 83), (80, 81, 85, 84), (79, 78, 84, 85), (74, 76, 82, 80), (75, 79, 85, 81), (77, 75, 81, 83), (87, 86, 88, 89), (72, 73, 89, 88), (73, 71, 87, 89), (71, 70, 86, 87), (46, 94, 98, 58), (49, 95, 99, 61), (59, 58, 98, 99), (43, 93, 97, 54), (38, 92, 96, 57), (57, 96, 94, 46), (54, 97, 95, 49), (41, 39, 93, 90), (38, 40, 91, 92), (40, 41, 90, 91)])
me_cube_002.polygons.foreach_set('material_index', [0, 0, 0, 0, 0, 0, 0, 0, 0, 0, 1, 0, 1, 0, 0, 0, 0, 0, 0, 0, 0, 0, 1, 1, 1, 1, 0, 1, 1, 1, 1, 0, 0, 0, 0, 0, 0, 0, 0, 0, 0, 1, 0, 1, 1, 1, 1, 0, 0, 0, 0, 0, 0, 0, 0, 1, 1, 1, 1, 0, 0, 0, 0, 0, 0, 0, 0, 1, 0, 0, 0, 0, 0, 0, 0, 0, 0, 0, 0, 0, 0, 0, 0, 1, 1, 1, 1, 1, 1, 1, 0, 0, 1, 1, 0, 0, 0])
_uv = me_cube_002.uv_layers.new(name='UVMap')
_uv.uv.foreach_set('vector', [0.03377, 0.4176, 0.03511, 0.4791, 0.04104, 0.532, 0.0497, 0.5638, 0.0497, 0.5638, 0.04104, 0.532, 0.03771, 0.5293, 0.04015, 0.5559, 0.04015, 0.5559, 0.03771, 0.5293, 0.04429, 0.4836, 0.05448, 0.4287, 0.05448, 0.4287, 0.04429, 0.4836, 0.03511, 0.4791, 0.03377, 0.4176, 0.0399, 0.552, 0.0497, 0.5638, 0.04638, 0.6405, 0.04321, 0.6421, 0.04104, 0.532, 0.03511, 0.4791, 0.04099, 0.4987, 0.03812, 0.5073, 0.0399, 0.552, 0.05552, 0.55, 0.05083, 0.4193, 0.03465, 0.4121, 0.03377, 0.4176, 0.0497, 0.5638, 0.0399, 0.552, 0.03465, 0.4121, 0.04015, 0.5559, 0.05448, 0.4287, 0.05083, 0.4193, 0.05552, 0.55, 0.03465, 0.4121, 0.05083, 0.4193, 0.06386, 0.3644, 0.0236, 0.364, 0.04032, 0.5104, 0.03812, 0.5073, 0.04099, 0.4987, 0.03918, 0.5053, 0.03511, 0.4791, 0.04429, 0.4836, 0.03918, 0.5053, 0.04099, 0.4987, 0.03771, 0.5293, 0.04104, 0.532, 0.03945, 0.5243, 0.04062, 0.5219, 0.04429, 0.4836, 0.03771, 0.5293, 0.04032, 0.5104, 0.03918, 0.5053, 0.04638, 0.6405, 0.04815, 0.6253, 0.05245, 0.7062, 0.0466, 0.7223, 0.0497, 0.5638, 0.04015, 0.5559, 0.04815, 0.6253, 0.04638, 0.6405, 0.05552, 0.55, 0.0399, 0.552, 0.04321, 0.6421, 0.05245, 0.63, 0.04015, 0.5559, 0.05552, 0.55, 0.05245, 0.63, 0.04815, 0.6253, 0.06386, 0.3644, 0.04308, 0.3721, 0.0453, 0.3028, 0.07475, 0.2931, 0.03377, 0.4176, 0.03465, 0.4121, 0.0236, 0.364, 0.03362, 0.3739, 0.05448, 0.4287, 0.03377, 0.4176, 0.03362, 0.3739, 0.04308, 0.3721, 0.05083, 0.4193, 0.05448, 0.4287, 0.04308, 0.3721, 0.06386, 0.3644, 0.03945, 0.5243, 0.03786, 0.5152, 0.0392, 0.5179, 0.03944, 0.5187, 0.04032, 0.5104, 0.03771, 0.5293, 0.04062, 0.5219, 0.03955, 0.5155, 0.04104, 0.532, 0.03812, 0.5073, 0.03786, 0.5152, 0.03945, 0.5243, 0.03812, 0.5073, 0.04032, 0.5104, 0.03955, 0.5155, 0.03786, 0.5152, 0.07621, 2.811e-05, 0.07621, 0.05073, 0.07533, 0.05073, 0.07533, 2.81e-05, 0.03893, 0.5181, 0.03944, 0.5187, 0.0392, 0.5179, 0.03912, 0.5178, 0.04062, 0.5219, 0.03945, 0.5243, 0.03944, 0.5187, 0.03893, 0.5181, 0.03955, 0.5155, 0.04062, 0.5219, 0.03893, 0.5181, 0.03912, 0.5178, 0.03786, 0.5152, 0.03955, 0.5155, 0.03912, 0.5178, 0.0392, 0.5179, 0.03895, 0.715, 0.0466, 0.7223, 0.03715, 0.8147, 0.02514, 0.7795, 0.04321, 0.6421, 0.04638, 0.6405, 0.0466, 0.7223, 0.03895, 0.715, 0.05245, 0.63, 0.04321, 0.6421, 0.03895, 0.715, 0.05747, 0.7038, 0.04815, 0.6253, 0.05245, 0.63, 0.05747, 0.7038, 0.05245, 0.7062, 0.07527, 0.8212, 0.02421, 0.8322, 0.03083, 0.8828, 0.07316, 0.8613, 0.05747, 0.7038, 0.03895, 0.715, 0.02514, 0.7795, 0.07475, 0.7762, 0.05245, 0.7062, 0.05747, 0.7038, 0.07475, 0.7762, 0.06401, 0.8008, 0.0466, 0.7223, 0.05245, 0.7062, 0.06401, 0.8008, 0.03715, 0.8147, 0.06916, 0.8879, 0.07316, 0.8613, 0.06762, 0.9068, 0.06169, 0.9379, 0.07425, 0.8425, 0.07527, 0.8212, 0.07316, 0.8613, 0.06916, 0.8879, 0.05405, 0.8586, 0.05081, 0.8647, 0.05114, 0.8506, 0.05071, 0.8495, 0.02421, 0.8322, 0.03691, 0.853, 0.04531, 0.8922, 0.03083, 0.8828, 0.05182, 0.845, 0.0521, 0.8454, 0.05055, 0.847, 0.05042, 0.8472, 0.04706, 0.8492, 0.04461, 0.8324, 0.05182, 0.845, 0.05128, 0.8478, 0.04461, 0.8324, 0.05025, 0.8263, 0.0521, 0.8454, 0.05182, 0.845, 0.06082, 0.8403, 0.05405, 0.8586, 0.05071, 0.8495, 0.05035, 0.8473, 0.0554, 1.0, 0.06169, 0.9379, 0.06762, 0.9068, 0.05581, 0.9257, 0.04531, 0.8922, 0.06916, 0.8879, 0.06169, 0.9379, 0.0554, 1.0, 0.03083, 0.8828, 0.04531, 0.8922, 0.0554, 1.0, 0.05581, 0.9257, 0.07316, 0.8613, 0.03083, 0.8828, 0.05581, 0.9257, 0.06762, 0.9068, 0.07425, 0.8425, 0.06916, 0.8879, 0.05405, 0.8586, 0.06082, 0.8403, 0.03715, 0.8147, 0.06401, 0.8008, 0.05025, 0.8263, 0.04461, 0.8324, 0.03691, 0.853, 0.03715, 0.8147, 0.04461, 0.8324, 0.04706, 0.8492, 0.06916, 0.8879, 0.04531, 0.8922, 0.05081, 0.8647, 0.05405, 0.8586, 0.05045, 0.8474, 0.05043, 0.8474, 0.05019, 0.8476, 0.05033, 0.8477, 0.05128, 0.8478, 0.05182, 0.845, 0.05042, 0.8472, 0.05045, 0.8474, 0.05071, 0.8495, 0.05114, 0.8506, 0.05033, 0.8477, 0.05019, 0.8476, 0.05035, 0.8473, 0.05071, 0.8495, 0.05019, 0.8476, 0.05043, 0.8474, 0.07475, 0.2931, 0.0453, 0.3028, 0.0437, 0.2289, 0.07527, 0.2146, 0.0236, 0.364, 0.06386, 0.3644, 0.07475, 0.2931, 0.003004, 0.3073, 0.03362, 0.3739, 0.0236, 0.364, 0.003004, 0.3073, 0.02753, 0.3084, 0.04308, 0.3721, 0.03362, 0.3739, 0.02753, 0.3084, 0.0453, 0.3028, 0.01982, 0.2507, 2.81e-05, 0.2588, 0.004429, 0.209, 0.01226, 0.2008, 0.003004, 0.3073, 0.07475, 0.2931, 0.07527, 0.2146, 2.81e-05, 0.2588, 0.02753, 0.3084, 0.003004, 0.3073, 2.81e-05, 0.2588, 0.01982, 0.2507, 0.0437, 0.2289, 0.0453, 0.3028, 0.03617, 0.2709, 0.03186, 0.2533, 0.03374, 0.2756, 0.03007, 0.2591, 0.03292, 0.2634, 0.03471, 0.2667, 0.0437, 0.2289, 0.03186, 0.2533, 0.0292, 0.2029, 0.03961, 0.161, 0.02753, 0.3084, 0.01982, 0.2507, 0.03007, 0.2591, 0.03374, 0.2756, 0.0453, 0.3028, 0.02753, 0.3084, 0.03374, 0.2756, 0.03617, 0.2709, 0.02552, 0.2172, 0.01226, 0.2008, 0.007263, 0.1622, 0.02051, 0.1739, 0.004429, 0.209, 0.06321, 0.1187, 0.03456, 2.81e-05, 0.001706, 0.1746, 0.03186, 0.2533, 0.03007, 0.2591, 0.02552, 0.2172, 0.0292, 0.2029, 0.03007, 0.2591, 0.01982, 0.2507, 0.01226, 0.2008, 0.02552, 0.2172, 0.07527, 0.2146, 0.0437, 0.2289, 0.03961, 0.161, 0.06321, 0.1187, 2.81e-05, 0.2588, 0.07527, 0.2146, 0.06321, 0.1187, 0.004429, 0.209, 0.01902, 0.1024, 0.007263, 0.1622, 0.001706, 0.1746, 0.03456, 2.81e-05, 0.007263, 0.1622, 0.01902, 0.1024, 0.01674, 0.1545, 0.02051, 0.1739, 0.0292, 0.2029, 0.02552, 0.2172, 0.02051, 0.1739, 0.01674, 0.1545, 0.01226, 0.2008, 0.004429, 0.209, 0.001706, 0.1746, 0.007263, 0.1622, 0.03961, 0.161, 0.0292, 0.2029, 0.01674, 0.1545, 0.01902, 0.1024, 0.06321, 0.1187, 0.03961, 0.161, 0.01902, 0.1024, 0.03456, 2.81e-05, 0.03406, 0.2654, 0.03471, 0.2667, 0.03292, 0.2634, 0.03187, 0.2628, 0.03007, 0.2591, 0.03186, 0.2533, 0.03187, 0.2628, 0.03292, 0.2634, 0.03186, 0.2533, 0.03617, 0.2709, 0.03406, 0.2654, 0.03187, 0.2628, 0.03617, 0.2709, 0.03374, 0.2756, 0.03471, 0.2667, 0.03406, 0.2654, 0.0521, 0.8454, 0.05035, 0.8473, 0.05043, 0.8474, 0.05055, 0.847, 0.05114, 0.8506, 0.05128, 0.8478, 0.05045, 0.8474, 0.05033, 0.8477, 0.05042, 0.8472, 0.05055, 0.847, 0.05043, 0.8474, 0.05045, 0.8474, 0.04531, 0.8922, 0.03691, 0.853, 0.04706, 0.8492, 0.05081, 0.8647, 0.06401, 0.8008, 0.07425, 0.8425, 0.06082, 0.8403, 0.05025, 0.8263, 0.05025, 0.8263, 0.06082, 0.8403, 0.05035, 0.8473, 0.0521, 0.8454, 0.05081, 0.8647, 0.04706, 0.8492, 0.05128, 0.8478, 0.05114, 0.8506, 0.02514, 0.7795, 0.03715, 0.8147, 0.03691, 0.853, 0.02421, 0.8322, 0.06401, 0.8008, 0.07475, 0.7762, 0.07527, 0.8212, 0.07425, 0.8425, 0.07475, 0.7762, 0.02514, 0.7795, 0.02421, 0.8322, 0.07527, 0.8212])
me_cube_002.materials.append(mat_mountain)
me_cube_002.materials.append(mat_snow)
me_cube_002.use_remesh_fix_poles = True
me_cube_002.use_remesh_preserve_attributes = False
me_cube_002.update()

# ---- objects
ob_landscape_036 = bpy.data.objects.new('Landscape.036', me_landscape_036)
ob_landscape_037 = bpy.data.objects.new('Landscape.037', me_landscape_037)
ob_landscape_038 = bpy.data.objects.new('Landscape.038', me_landscape_038)
ob_sun = bpy.data.objects.new('Sun', light_sun_001)
ob_cube = bpy.data.objects.new('Cube', me_cube_002)

# ---- transforms, parenting, visibility, modifiers, constraints
ob_landscape_036.location = (0.0, -92.99, 0.0)
ob_landscape_036.scale = (12.5, 12.5, 12.5)
ob_landscape_037.location = (0.0, -68.58, 0.0)
ob_landscape_037.scale = (12.5, 12.5, 12.5)
ob_landscape_038.location = (0.0, -43.81, 0.0)
ob_landscape_038.scale = (12.5, 12.5, 12.5)
ob_sun.location = (4.164e-16, -1.801, 1.875)
ob_sun.rotation_euler = (0.8247, 7.232, 6.686)
ob_cube.location = (-17.42, -71.38, 5.862)
ob_cube.scale = (0.9077, 1.291, 0.9077)
_m = ob_cube.modifiers.new('Subdivision', 'SUBSURF')
_m.boundary_smooth = 'PRESERVE_CORNERS'
_m.subdivision_type = 'SIMPLE'
_m.render_levels = 1

# ---- collection membership
col_collection.objects.link(ob_landscape_036)
col_collection.objects.link(ob_landscape_037)
col_collection.objects.link(ob_landscape_038)
col_collection.objects.link(ob_sun)
col_collection.objects.link(ob_cube)

# ---- scene / render settings (as saved in the file)
scene.frame_start = 1; scene.frame_end = 250; scene.frame_set(1)
scene.render.engine = 'BLENDER_EEVEE_NEXT'
scene.cycles.sampling_pattern = 'TABULATED_SOBOL'
scene.cycles.use_light_tree = False
scene.view_settings.view_transform = 'Filmic'
bpy.context.view_layer.update()

# ---- added for rendering (the .blend has no active camera): camera
cam_auto = bpy.data.cameras.new('AutoCamera')
cam_auto.lens = 50.0
cam_auto.sensor_width = 36.0
cam_auto.clip_end = 2905.1
ob_auto_camera = bpy.data.objects.new('AutoCamera', cam_auto)
scene.collection.objects.link(ob_auto_camera)
ob_auto_camera.location = (151.103, -262.956, 144.747)
ob_auto_camera.rotation_euler = (1.09748, -7.21219e-08, 0.694738)
scene.camera = ob_auto_camera
bpy.context.view_layer.update()
